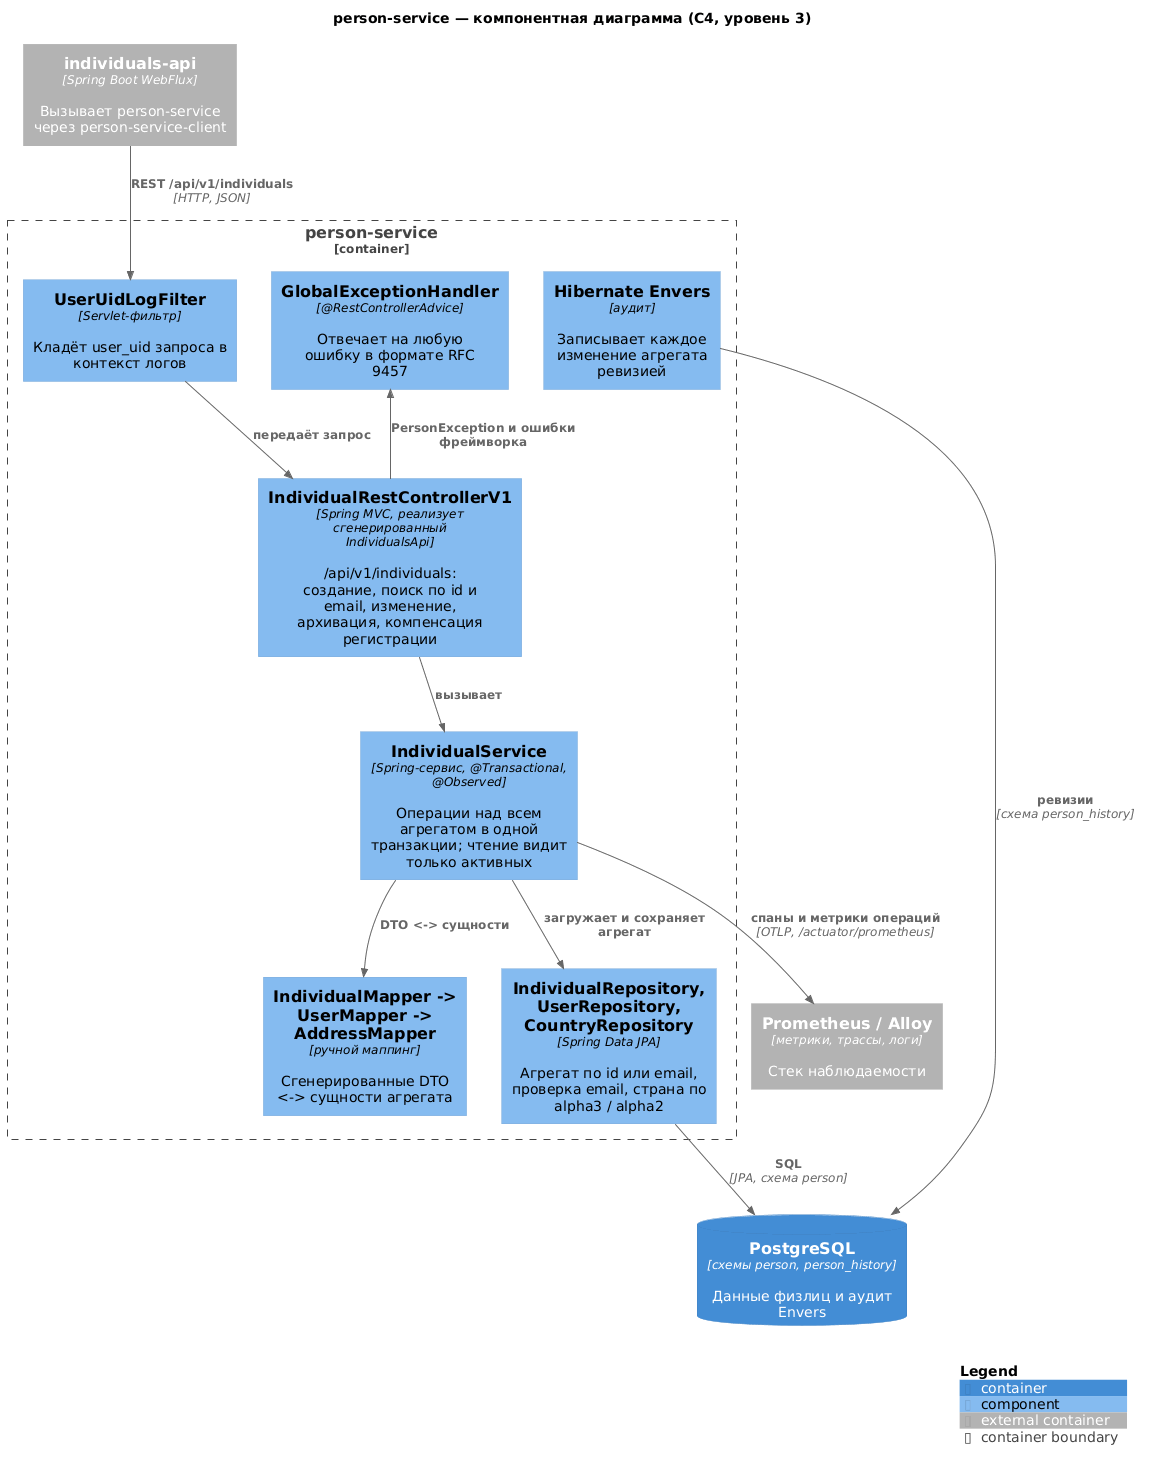

The diagram above was rendered by PlantUML. Its source (embedded in the PNG):
@startuml component
!include <C4/C4_Component>

title person-service — компонентная диаграмма (C4, уровень 3)

Container_Ext(individualsApi, "individuals-api", "Spring Boot WebFlux", "Вызывает person-service через person-service-client")
ContainerDb(db, "PostgreSQL", "схемы person, person_history", "Данные физлиц и аудит Envers")
Container_Ext(observability, "Prometheus / Alloy", "метрики, трассы, логи", "Стек наблюдаемости")

Container_Boundary(app, "person-service") {
    Component(filter, "UserUidLogFilter", "Servlet-фильтр", "Кладёт user_uid запроса в контекст логов")
    Component(controller, "IndividualRestControllerV1", "Spring MVC, реализует сгенерированный IndividualsApi", "/api/v1/individuals: создание, поиск по id и email, изменение, архивация, компенсация регистрации")
    Component(handler, "GlobalExceptionHandler", "@RestControllerAdvice", "Отвечает на любую ошибку в формате RFC 9457")
    Component(service, "IndividualService", "Spring-сервис, @Transactional, @Observed", "Операции над всем агрегатом в одной транзакции; чтение видит только активных")
    Component(mappers, "IndividualMapper -> UserMapper -> AddressMapper", "ручной маппинг", "Сгенерированные DTO <-> сущности агрегата")
    Component(repositories, "IndividualRepository, UserRepository, CountryRepository", "Spring Data JPA", "Агрегат по id или email, проверка email, страна по alpha3 / alpha2")
    Component(envers, "Hibernate Envers", "аудит", "Записывает каждое изменение агрегата ревизией")
}

Rel(individualsApi, filter, "REST /api/v1/individuals", "HTTP, JSON")
Rel(filter, controller, "передаёт запрос")
Rel(controller, service, "вызывает")
Rel(service, mappers, "DTO <-> сущности")
Rel(service, repositories, "загружает и сохраняет агрегат")
Rel(repositories, db, "SQL", "JPA, схема person")
Rel(envers, db, "ревизии", "схема person_history")
Rel_Back(handler, controller, "PersonException и ошибки фреймворка")
Rel(service, observability, "спаны и метрики операций", "OTLP, /actuator/prometheus")

SHOW_LEGEND()
@enduml